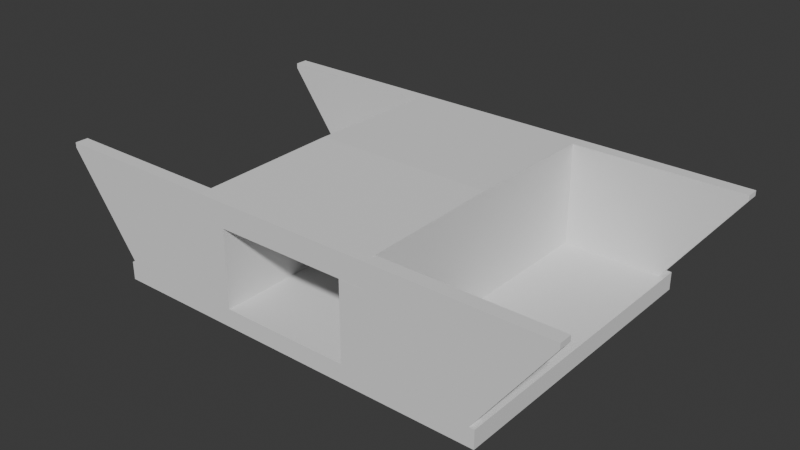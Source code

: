 # Source: testing.blend  (saved by Blender 4.2.67; exported with 4.5.12 LTS)
import bpy
from mathutils import Matrix  # noqa: F401  (used for matrix-valued properties, if any)

bpy.ops.wm.read_factory_settings(use_empty=True)
scene = bpy.context.scene
scene.name = 'Scene'

# ---- collections
col_collection = bpy.data.collections.new('Collection'); scene.collection.children.link(col_collection)
col_ifcproject_openbim_bridge_automation = bpy.data.collections.new('IfcProject/OpenBIM Bridge Automation'); scene.collection.children.link(col_ifcproject_openbim_bridge_automation)
col_ifcbridgepart_superstructure = bpy.data.collections.new('IfcBridgePart/Superstructure'); col_ifcproject_openbim_bridge_automation.children.link(col_ifcbridgepart_superstructure)
col_ifcbridgepart_substructure = bpy.data.collections.new('IfcBridgePart/Substructure'); col_ifcproject_openbim_bridge_automation.children.link(col_ifcbridgepart_substructure)
col_ifcbridgepart_substructure_001 = bpy.data.collections.new('IfcBridgePart/Substructure.001'); col_ifcproject_openbim_bridge_automation.children.link(col_ifcbridgepart_substructure_001)
col_ifcbridgepart_wing_walls = bpy.data.collections.new('IfcBridgePart/Wing Walls'); col_ifcproject_openbim_bridge_automation.children.link(col_ifcbridgepart_wing_walls)
col_ifcroad_main_connecting_road = bpy.data.collections.new('IfcRoad/Main_Connecting_Road'); col_ifcproject_openbim_bridge_automation.children.link(col_ifcroad_main_connecting_road)
col_ifcbridge_main_bridge = bpy.data.collections.new('IfcBridge/Main Bridge'); col_ifcproject_openbim_bridge_automation.children.link(col_ifcbridge_main_bridge)
col_ifcsite_bridge_site = bpy.data.collections.new('IfcSite/Bridge Site'); col_ifcproject_openbim_bridge_automation.children.link(col_ifcsite_bridge_site)

# ---- world
world_world = bpy.data.worlds.new('World'); scene.world = world_world
world_world.use_nodes = True; world_world.node_tree.nodes.clear()
_N = world_world.node_tree.nodes; _L = world_world.node_tree.links
n0 = _N.new('ShaderNodeOutputWorld'); n0.name = 'World Output'; n0.location = (300, 300)
n1 = _N.new('ShaderNodeBackground'); n1.name = 'Background'; n1.location = (10, 300)
n1.inputs[0].default_value = (0.05088, 0.05088, 0.05088, 1.0)
_L.new(n1.outputs[0], n0.inputs[0])
n0.is_active_output = True
world_world.color = (0.05088, 0.05088, 0.05088)
world_world.sun_shadow_jitter_overblur = 0.0

# ---- meshes
me_9_35 = bpy.data.meshes.new('9/35')
me_9_35.from_pydata([(0.0, 0.1, 0.0), (0.0, 0.1, 7.0), (5.8, 0.0, 7.0), (5.8, 0.0, 0.0), (5.8, -0.925, 7.0), (5.8, -0.925, 0.0), (-5.8, -0.925, 7.0), (-5.8, -0.925, 0.0), (-5.8, 0.0, 7.0), (-5.8, 0.0, 0.0)], [], [(0, 1, 2), (3, 2, 4), (5, 4, 6), (7, 6, 8), (9, 8, 1), (5, 0, 3), (7, 9, 0), (5, 7, 0), (2, 3, 0), (4, 5, 3), (6, 7, 5), (8, 9, 7), (1, 0, 9), (4, 1, 6), (6, 1, 8), (4, 2, 1)])
me_9_35.update()
me_9_88 = bpy.data.meshes.new('9/88')
me_9_88.from_pydata([(7.538, -5.8, -0.7), (-7.538, -5.8, -0.7), (-7.538, 5.8, -0.7), (-7.538, 5.8, 0.0), (-7.538, -5.8, 0.0), (7.538, -5.8, 0.0), (7.538, 5.8, -0.7), (7.538, 5.8, 0.0)], [], [(0, 1, 2), (3, 4, 5), (4, 1, 0), (5, 0, 6), (7, 6, 2), (3, 2, 1), (2, 6, 0), (5, 7, 3), (0, 5, 4), (6, 7, 5), (2, 3, 7), (1, 4, 3)])
me_9_88.update()
me_9_124 = bpy.data.meshes.new('9/124')
me_9_124.from_pydata([(11.6, 0.0, 0.0), (0.0, 0.0, 0.0), (0.0, 1.0, 0.0), (0.0, 0.0, 3.0), (0.0, 1.0, 3.0), (11.6, 1.0, 3.0), (11.6, 1.0, 0.0), (11.6, 0.0, 3.0)], [], [(0, 1, 2), (1, 3, 4), (2, 4, 5), (6, 5, 7), (0, 7, 3), (3, 7, 5), (2, 6, 0), (4, 2, 1), (5, 6, 2), (7, 0, 6), (3, 1, 0), (5, 4, 3)])
me_9_124.update()
me_9_159 = bpy.data.meshes.new('9/159')
me_9_159.from_pydata([(11.6, 0.0, 0.0), (0.0, 0.0, 0.0), (0.0, 1.0, 0.0), (0.0, 0.0, 3.0), (0.0, 1.0, 3.0), (11.6, 1.0, 3.0), (11.6, 1.0, 0.0), (11.6, 0.0, 3.0)], [], [(0, 1, 2), (1, 3, 4), (2, 4, 5), (6, 5, 7), (0, 7, 3), (3, 7, 5), (2, 6, 0), (4, 2, 1), (5, 6, 2), (7, 0, 6), (3, 1, 0), (5, 4, 3)])
me_9_159.update()
me_9_197 = bpy.data.meshes.new('9/197')
me_9_197.from_pydata([(0.0, -0.5, 0.0), (0.0, 0.0, 0.0), (3.838, 0.0, 0.0), (3.838, -0.5, 0.0), (6.55, 0.0, 3.725), (6.55, -0.5, 3.725), (6.55, 0.0, 3.925), (6.55, -0.5, 3.925), (0.0, 0.0, 3.925), (0.0, -0.5, 3.925)], [], [(0, 1, 2), (3, 2, 4), (5, 4, 6), (7, 6, 8), (9, 8, 1), (4, 8, 6), (2, 1, 8), (4, 2, 8), (2, 3, 0), (4, 5, 3), (6, 7, 5), (8, 9, 7), (1, 0, 9), (5, 7, 9), (3, 9, 0), (3, 5, 9)])
me_9_197.update()
me_9_230 = bpy.data.meshes.new('9/230')
me_9_230.from_pydata([(0.0, -0.5, 0.0), (0.0, 0.0, 0.0), (3.838, 0.0, 0.0), (3.838, -0.5, 0.0), (6.55, 0.0, 3.725), (6.55, -0.5, 3.725), (6.55, 0.0, 3.925), (6.55, -0.5, 3.925), (0.0, 0.0, 3.925), (0.0, -0.5, 3.925)], [], [(0, 1, 2), (3, 2, 4), (5, 4, 6), (7, 6, 8), (9, 8, 1), (4, 8, 6), (2, 1, 8), (4, 2, 8), (2, 3, 0), (4, 5, 3), (6, 7, 5), (8, 9, 7), (1, 0, 9), (5, 7, 9), (3, 9, 0), (3, 5, 9)])
me_9_230.update()
me_9_260 = bpy.data.meshes.new('9/260')
me_9_260.from_pydata([(0.0, -0.5, 0.0), (0.0, 0.0, 0.0), (3.838, 0.0, 0.0), (3.838, -0.5, 0.0), (6.55, 0.0, 3.725), (6.55, -0.5, 3.725), (6.55, 0.0, 3.925), (6.55, -0.5, 3.925), (0.0, 0.0, 3.925), (0.0, -0.5, 3.925)], [], [(0, 1, 2), (3, 2, 4), (5, 4, 6), (7, 6, 8), (9, 8, 1), (4, 8, 6), (2, 1, 8), (4, 2, 8), (2, 3, 0), (4, 5, 3), (6, 7, 5), (8, 9, 7), (1, 0, 9), (5, 7, 9), (3, 9, 0), (3, 5, 9)])
me_9_260.update()
me_9_290 = bpy.data.meshes.new('9/290')
me_9_290.from_pydata([(0.0, -0.5, 0.0), (0.0, 0.0, 0.0), (3.838, 0.0, 0.0), (3.838, -0.5, 0.0), (6.55, 0.0, 3.725), (6.55, -0.5, 3.725), (6.55, 0.0, 3.925), (6.55, -0.5, 3.925), (0.0, 0.0, 3.925), (0.0, -0.5, 3.925)], [], [(0, 1, 2), (3, 2, 4), (5, 4, 6), (7, 6, 8), (9, 8, 1), (4, 8, 6), (2, 1, 8), (4, 2, 8), (2, 3, 0), (4, 5, 3), (6, 7, 5), (8, 9, 7), (1, 0, 9), (5, 7, 9), (3, 9, 0), (3, 5, 9)])
me_9_290.update()

# ---- objects
ob_ifcproject_openbim_bridge_automation = bpy.data.objects.new('IfcProject/OpenBIM Bridge Automation', None)
ob_ifcbridgepart_superstructure = bpy.data.objects.new('IfcBridgePart/Superstructure', None)
ob_ifcslab_main_deck = bpy.data.objects.new('IfcSlab/Main Deck', me_9_35)
ob_ifcbridgepart_substructure = bpy.data.objects.new('IfcBridgePart/Substructure', None)
ob_ifcfooting_foundation_slab = bpy.data.objects.new('IfcFooting/Foundation Slab', me_9_88)
ob_ifcbridgepart_substructure_001 = bpy.data.objects.new('IfcBridgePart/Substructure.001', None)
ob_ifcwall_left_abutment = bpy.data.objects.new('IfcWall/Left Abutment', me_9_124)
ob_ifcwall_right_abutment = bpy.data.objects.new('IfcWall/Right Abutment', me_9_159)
ob_ifcbridgepart_wing_walls = bpy.data.objects.new('IfcBridgePart/Wing Walls', None)
ob_ifcwall_inlet_left_wing_wall = bpy.data.objects.new('IfcWall/Inlet Left Wing Wall', me_9_197)
ob_ifcwall_inlet_right_wing_wall = bpy.data.objects.new('IfcWall/Inlet Right Wing Wall', me_9_230)
ob_ifcwall_outlet_left_wing_wall = bpy.data.objects.new('IfcWall/Outlet Left Wing Wall', me_9_260)
ob_ifcwall_outlet_right_wing_wall = bpy.data.objects.new('IfcWall/Outlet Right Wing Wall', me_9_290)
ob_ifcroad_main_connecting_road = bpy.data.objects.new('IfcRoad/Main_Connecting_Road', None)
ob_ifcbridge_main_bridge = bpy.data.objects.new('IfcBridge/Main Bridge', None)
ob_ifcsite_bridge_site = bpy.data.objects.new('IfcSite/Bridge Site', None)

# ---- transforms, parenting, visibility, modifiers, constraints
ob_ifcproject_openbim_bridge_automation.location = (0.0, 0.0, 0.0)
ob_ifcproject_openbim_bridge_automation.lock_location = (True, True, True)
ob_ifcproject_openbim_bridge_automation.lock_rotation = (True, True, True)
ob_ifcproject_openbim_bridge_automation.lock_rotation_w = True
ob_ifcproject_openbim_bridge_automation.lock_scale = (True, True, True)
ob_ifcproject_openbim_bridge_automation.hide_viewport = True
ob_ifcproject_openbim_bridge_automation.hide_select = True
ob_ifcbridgepart_superstructure.location = (0.0, 0.0, 0.0)
ob_ifcbridgepart_superstructure.lock_location = (True, True, True)
ob_ifcbridgepart_superstructure.lock_rotation = (True, True, True)
ob_ifcbridgepart_superstructure.lock_rotation_w = True
ob_ifcbridgepart_superstructure.lock_scale = (True, True, True)
ob_ifcbridgepart_superstructure.hide_viewport = True
ob_ifcslab_main_deck.location = (-3.5, 0.0, 3.925)
ob_ifcslab_main_deck.rotation_euler = (1.571, -0.0, 1.571)
ob_ifcslab_main_deck.lock_rotation = (True, False, False)
ob_ifcslab_main_deck.lock_scale = (True, True, True)
ob_ifcbridgepart_substructure.location = (0.0, 0.0, 0.0)
ob_ifcbridgepart_substructure.lock_location = (True, True, True)
ob_ifcbridgepart_substructure.lock_rotation = (True, True, True)
ob_ifcbridgepart_substructure.lock_rotation_w = True
ob_ifcbridgepart_substructure.lock_scale = (True, True, True)
ob_ifcbridgepart_substructure.hide_viewport = True
ob_ifcfooting_foundation_slab.location = (0.0, 0.0, 0.0)
ob_ifcfooting_foundation_slab.lock_scale = (True, True, True)
ob_ifcbridgepart_substructure_001.location = (0.0, 0.0, 0.0)
ob_ifcbridgepart_substructure_001.lock_location = (True, True, True)
ob_ifcbridgepart_substructure_001.lock_rotation = (True, True, True)
ob_ifcbridgepart_substructure_001.lock_rotation_w = True
ob_ifcbridgepart_substructure_001.lock_scale = (True, True, True)
ob_ifcbridgepart_substructure_001.hide_viewport = True
ob_ifcwall_left_abutment.location = (-2.5, -5.8, 0.0)
ob_ifcwall_left_abutment.rotation_euler = (0.0, -0.0, 1.571)
ob_ifcwall_left_abutment.lock_scale = (True, True, True)
ob_ifcwall_right_abutment.location = (3.5, -5.8, 0.0)
ob_ifcwall_right_abutment.rotation_euler = (0.0, -0.0, 1.571)
ob_ifcwall_right_abutment.lock_scale = (True, True, True)
ob_ifcbridgepart_wing_walls.location = (0.0, 0.0, 0.0)
ob_ifcbridgepart_wing_walls.lock_location = (True, True, True)
ob_ifcbridgepart_wing_walls.lock_rotation = (True, True, True)
ob_ifcbridgepart_wing_walls.lock_rotation_w = True
ob_ifcbridgepart_wing_walls.lock_scale = (True, True, True)
ob_ifcbridgepart_wing_walls.hide_viewport = True
ob_ifcwall_inlet_left_wing_wall.location = (-3.5, -5.8, 0.0)
ob_ifcwall_inlet_left_wing_wall.rotation_euler = (0.0, -0.0, 3.142)
ob_ifcwall_inlet_left_wing_wall.lock_scale = (True, True, True)
ob_ifcwall_inlet_right_wing_wall.location = (-3.5, 5.3, 0.0)
ob_ifcwall_inlet_right_wing_wall.rotation_euler = (0.0, -0.0, 3.142)
ob_ifcwall_inlet_right_wing_wall.lock_scale = (True, True, True)
ob_ifcwall_outlet_left_wing_wall.location = (3.5, -5.3, 0.0)
ob_ifcwall_outlet_left_wing_wall.lock_scale = (True, True, True)
ob_ifcwall_outlet_right_wing_wall.location = (3.5, 5.8, 0.0)
ob_ifcwall_outlet_right_wing_wall.lock_scale = (True, True, True)
ob_ifcroad_main_connecting_road.location = (0.0, 0.0, 0.0)
ob_ifcroad_main_connecting_road.lock_location = (True, True, True)
ob_ifcroad_main_connecting_road.lock_rotation = (True, True, True)
ob_ifcroad_main_connecting_road.lock_rotation_w = True
ob_ifcroad_main_connecting_road.lock_scale = (True, True, True)
ob_ifcroad_main_connecting_road.hide_viewport = True
ob_ifcbridge_main_bridge.location = (0.0, 0.0, 0.0)
ob_ifcbridge_main_bridge.lock_location = (True, True, True)
ob_ifcbridge_main_bridge.lock_rotation = (True, True, True)
ob_ifcbridge_main_bridge.lock_rotation_w = True
ob_ifcbridge_main_bridge.lock_scale = (True, True, True)
ob_ifcbridge_main_bridge.hide_viewport = True
ob_ifcsite_bridge_site.location = (0.0, 0.0, 0.0)
ob_ifcsite_bridge_site.lock_location = (True, True, True)
ob_ifcsite_bridge_site.lock_rotation = (True, True, True)
ob_ifcsite_bridge_site.lock_rotation_w = True
ob_ifcsite_bridge_site.lock_scale = (True, True, True)
ob_ifcsite_bridge_site.hide_viewport = True

# ---- collection membership
col_ifcproject_openbim_bridge_automation.objects.link(ob_ifcproject_openbim_bridge_automation)
col_ifcbridgepart_superstructure.objects.link(ob_ifcbridgepart_superstructure)
col_ifcbridgepart_superstructure.objects.link(ob_ifcslab_main_deck)
col_ifcbridgepart_substructure.objects.link(ob_ifcbridgepart_substructure)
col_ifcbridgepart_substructure.objects.link(ob_ifcfooting_foundation_slab)
col_ifcbridgepart_substructure_001.objects.link(ob_ifcbridgepart_substructure_001)
col_ifcbridgepart_substructure_001.objects.link(ob_ifcwall_left_abutment)
col_ifcbridgepart_substructure_001.objects.link(ob_ifcwall_right_abutment)
col_ifcbridgepart_wing_walls.objects.link(ob_ifcbridgepart_wing_walls)
col_ifcbridgepart_wing_walls.objects.link(ob_ifcwall_inlet_left_wing_wall)
col_ifcbridgepart_wing_walls.objects.link(ob_ifcwall_inlet_right_wing_wall)
col_ifcbridgepart_wing_walls.objects.link(ob_ifcwall_outlet_left_wing_wall)
col_ifcbridgepart_wing_walls.objects.link(ob_ifcwall_outlet_right_wing_wall)
col_ifcroad_main_connecting_road.objects.link(ob_ifcroad_main_connecting_road)
col_ifcbridge_main_bridge.objects.link(ob_ifcbridge_main_bridge)
col_ifcsite_bridge_site.objects.link(ob_ifcsite_bridge_site)

# ---- scene / render settings (as saved in the file)
scene.frame_start = 1; scene.frame_end = 250; scene.frame_set(1)
scene.render.engine = 'BLENDER_EEVEE_NEXT'
bpy.context.view_layer.update()

# ---- added for rendering (the .blend has no active camera and no usable light): camera, sun
cam_auto = bpy.data.cameras.new('AutoCamera')
cam_auto.lens = 50.0
cam_auto.sensor_width = 36.0
cam_auto.clip_end = 1000.0
ob_auto_camera = bpy.data.objects.new('AutoCamera', cam_auto)
scene.collection.objects.link(ob_auto_camera)
ob_auto_camera.location = (21.9123, -26.2948, 19.1924)
ob_auto_camera.rotation_euler = (1.09748, -7.21219e-08, 0.694738)
scene.camera = ob_auto_camera
light_auto_sun = bpy.data.lights.new('AutoSun', 'SUN')
light_auto_sun.energy = 3.0
light_auto_sun.angle = 0.0523599
ob_auto_sun = bpy.data.objects.new('AutoSun', light_auto_sun)
scene.collection.objects.link(ob_auto_sun)
ob_auto_sun.rotation_euler = (0.872665, 0.174533, 0.523599)
bpy.context.view_layer.update()
